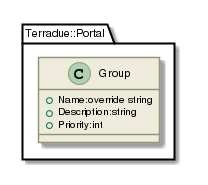

The diagram above was rendered by PlantUML. Its source (embedded in the PNG):
@startuml

skinparam backgroundColor #FFFFFF


skinparam sequence {

        ActorBorderColor #000000
   
        ArrowColor #919871 
        ArrowFontSize 8
        ArrowFontStyle plain
        ArrowFontName Arial
        
        LifeLineBorderColor #919871
        LifeLineBackgroundColor #EEEBDC

        ParticipantBorderColor #919871
        ParticipantBackgroundColor #EEEBDC
        ParticipantFontName Arial
        ParticipantFontSize 10
        ParticipantFontColor #000000

        ActorBackgroundColor #EEEBDC
        ActorFontColor #000000
        ActorFontSize 10
        ActorFontName Arial
         
}

skinparam class {

	ArrowFontColor #000000
	ArrowFontSize 10
	ArrowFontStyle plain
	ArrowFontName Arial
	
	AttributeFontColor #000000
	AttributeFontSize 10
	AttributeIconSize 11
	AttributeFontStyle plain
	AttributeFontName Arial

	FontColor #000000
	FontSize 11
	FontStyle plain
	FontName Arial

	StereotypeFontColor #000000
	StereotypeFontSize 10
	StereotypeFontStyle plain
	StereotypeFontName Arial

	BackgroundColor #EEEBDC
 	ArrowColor #919871
 	BorderColor #919871
 	
 }
 
skinparam component {
 
	FontSize 11 
 	BackgroundColor #EEEBDC
 	InterfaceBackgroundColor white
	InterfaceBorderColor black
 	BorderColor #919871
	ArrowColor black
 	ArrowFontColor #777777
 	FontName Arial
 	ArrowFontName Arial
	
	

}

skinparam package {
	FontColor black
	FontSize 11
	FontStyle plain
	FontName Arial
}

skinparam state {
	BackgroundColor #EEEBDC
	BorderColor #919871
	ArrowColor  black
	

	FontColor black
	FontSize 11
	FontStyle plain
	FontName Arial

	ArrowFontColor black
	ArrowFontSize 11
	ArrowFontStyle plain
	ArrowFontName Arial
	AttributeFontColor black
	AttributeFontSize 11
	AttributeFontStyle plain
	AttributeFontName Arial
	
}

skinparam activity {
	
	ArrowColor black
	BackgroundColor #EEEBDC
	BorderColor #919871
	StartColor black
	EndColor black
	BarColor #919871
	
	FontColor black
	FontSize 11
	FontStyle plain
	FontName Arial

	ArrowFontColor black
	ArrowFontSize 11
	ArrowFontStyle plain
	ArrowFontName Arial

}

skinparam usecase {
	
	BackgroundColor #EEEBDC
 	InterfaceBackgroundColor white
	InterfaceBorderColor black
 	BorderColor #919871
	ArrowColor black
	ActorBorderColor #919871
	ActorFontName Courier

}
skinparam backgroundColor #FFFFFF
skinparam componentStyle uml2
set namespaceSeparator ::
class Terradue::Portal::Group {
[[../information/classes/class_terradue_1_1_portal_1_1_group.html]]
 +Name:override string
 +Description:string
 +Priority:int
}

@enduml